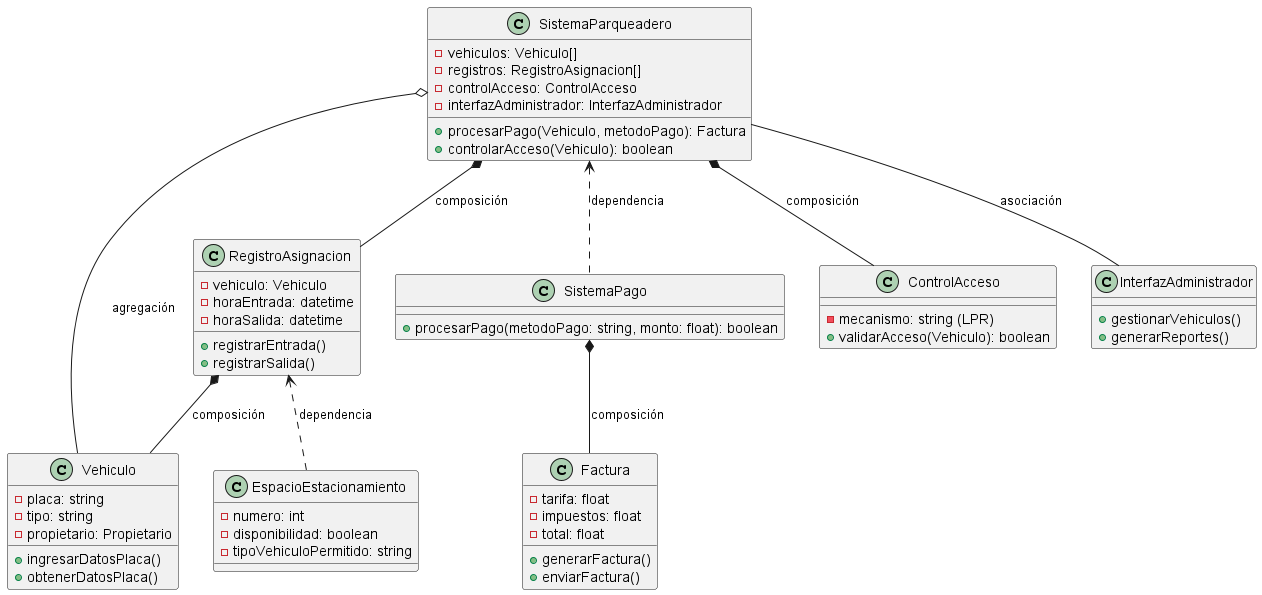

The diagram above was rendered by PlantUML. Its source (embedded in the PNG):
@startuml Diagrama de Clases

class Vehiculo {
  - placa: string
  - tipo: string
  - propietario: Propietario
  + ingresarDatosPlaca()
  + obtenerDatosPlaca()
}

class EspacioEstacionamiento {
  - numero: int
  - disponibilidad: boolean
  - tipoVehiculoPermitido: string
}

class RegistroAsignacion {
  - vehiculo: Vehiculo
  - horaEntrada: datetime
  - horaSalida: datetime
  + registrarEntrada()
  + registrarSalida()
}

class SistemaPago {
  + procesarPago(metodoPago: string, monto: float): boolean
}

class Factura {
  - tarifa: float
  - impuestos: float
  - total: float
  + generarFactura()
  + enviarFactura()
}


class ControlAcceso {
  - mecanismo: string (LPR)
  + validarAcceso(Vehiculo): boolean
}

class InterfazAdministrador {
  + gestionarVehiculos()
  + generarReportes()
}

class SistemaParqueadero {
  - vehiculos: Vehiculo[]
  - registros: RegistroAsignacion[]
  - controlAcceso: ControlAcceso
  - interfazAdministrador: InterfazAdministrador
  + procesarPago(Vehiculo, metodoPago): Factura
  + controlarAcceso(Vehiculo): boolean
}


RegistroAsignacion *-- Vehiculo: composición
RegistroAsignacion <.. EspacioEstacionamiento: dependencia
SistemaParqueadero o-- Vehiculo: agregación
SistemaParqueadero *-- RegistroAsignacion: composición
SistemaParqueadero *-- ControlAcceso: composición
SistemaParqueadero  -- InterfazAdministrador: asociación
SistemaParqueadero  <.. SistemaPago: dependencia
SistemaPago *-- Factura: composición

@enduml